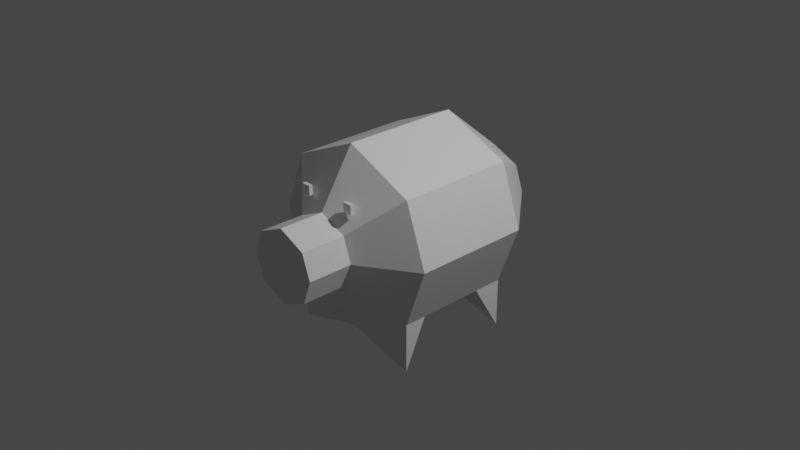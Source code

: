 # Source: lil-oink.blend  (saved by Blender 2.92.15; exported with 4.5.12 LTS)
import bpy
from mathutils import Matrix  # noqa: F401  (used for matrix-valued properties, if any)

bpy.ops.wm.read_factory_settings(use_empty=True)
scene = bpy.context.scene
scene.name = 'Scene'

# ---- collections
col_collection = bpy.data.collections.new('Collection'); scene.collection.children.link(col_collection)

# ---- materials (node trees are filled in below, after node groups)
mat_material = bpy.data.materials.new('Material')
mat_material.alpha_threshold = 0.0
mat_material.use_transparent_shadow = False
mat_material.line_color = (0.0, 0.0, 0.0, 1.0)

# ---- material node trees
mat_material.use_nodes = True; mat_material.node_tree.nodes.clear()
_N = mat_material.node_tree.nodes; _L = mat_material.node_tree.links
n0 = _N.new('ShaderNodeOutputMaterial'); n0.name = 'Material Output'; n0.location = (300, 300)
n1 = _N.new('ShaderNodeBsdfPrincipled'); n1.name = 'Principled BSDF'; n1.location = (10, 300)
n1.distribution = 'GGX'
n1.subsurface_method = 'BURLEY'
n1.inputs[2].default_value = 0.4
n1.inputs[3].default_value = 1.45
n1.inputs[27].default_value = (0.0, 0.0, 0.0, 1.0)
n1.inputs[28].default_value = 1.0
_L.new(n1.outputs[0], n0.inputs[0])
n0.is_active_output = True

# ---- world
world_world = bpy.data.worlds.new('World'); scene.world = world_world
world_world.use_nodes = True; world_world.node_tree.nodes.clear()
_N = world_world.node_tree.nodes; _L = world_world.node_tree.links
n0 = _N.new('ShaderNodeOutputWorld'); n0.name = 'World Output'; n0.location = (300, 300)
n1 = _N.new('ShaderNodeBackground'); n1.name = 'Background'; n1.location = (10, 300)
n1.inputs[0].default_value = (0.05088, 0.05088, 0.05088, 1.0)
_L.new(n1.outputs[0], n0.inputs[0])
n0.is_active_output = True
world_world.color = (0.05088, 0.05088, 0.05088)
world_world.use_sun_shadow = False
world_world.sun_shadow_jitter_overblur = 0.0

# ---- cameras
cam_camera = bpy.data.cameras.new('Camera')
cam_camera.clip_end = 100.0
cam_camera.ortho_scale = 7.314

# ---- lights
light_light = bpy.data.lights.new('Light', 'POINT')
light_light.transmission_factor = 0.0
light_light.energy = 1000.0
light_light.shadow_soft_size = 0.1
light_light.shadow_maximum_resolution = 0.006
light_light.use_absolute_resolution = True

# ---- meshes
me_cube = bpy.data.meshes.new('Cube')
me_cube.from_pydata([(0.3134, 1.41, 0.2731), (0.3134, 1.41, -0.2731), (0.3055, -1.0, 0.2662), (0.3055, -1.0, -0.2662), (-0.3134, 1.41, 0.2731), (-0.3134, 1.41, -0.2731), (-0.3055, -1.0, 0.2662), (-0.3055, -1.0, -0.2662), (0.0, 1.41, -0.4119), (0.0, -1.0, 0.4015), (0.0, -1.0, -0.4015), (0.0, 1.41, 0.4119), (0.4119, 1.41, 0.0), (-0.4015, -1.0, 0.0), (0.4015, -1.0, 0.0), (-0.4119, 1.41, 0.0), (-0.4015, -1.49, 6.361e-08), (-0.7608, -0.62, -0.663), (0.7608, -0.62, 0.663), (-0.7608, -0.62, 0.663), (0.7608, -0.62, -0.663), (0.0, -0.62, -1.0), (0.0, -0.62, 1.0), (1.0, -0.62, 0.0), (-1.0, -0.62, 0.0), (-0.3055, -1.49, 0.2662), (0.4015, -1.49, 6.361e-08), (0.3055, -1.49, -0.2662), (0.0, -1.49, 0.4015), (0.0, -1.49, -0.4015), (0.3055, -1.49, 0.2662), (-0.3055, -1.49, -0.2662), (-0.7608, 0.6862, 0.663), (0.7608, 0.6862, -0.663), (-1.0, 0.6862, 0.0), (-0.7608, 0.6862, -0.663), (0.7608, 0.6862, 0.663), (0.0, 0.6862, -1.0), (0.0, 0.6862, 1.0), (1.0, 0.6862, 0.0), (-0.7608, 0.3574, -0.663), (0.7608, 0.3574, 0.663), (0.0, 0.3574, -1.0), (0.0, 0.3574, 1.0), (1.0, 0.3574, 0.0), (-0.7608, 0.3574, 0.663), (0.7608, 0.3574, -0.663), (-1.0, 0.3574, 0.0), (-0.7608, -0.3733, -0.663), (0.7608, -0.3733, 0.663), (0.0, -0.3733, -1.0), (0.0, -0.3733, 1.0), (1.0, -0.3733, 0.0), (-0.7608, -0.3733, 0.663), (0.7608, -0.3733, -0.663), (-1.0, -0.3733, 0.0), (-0.7608, -0.62, -1.196), (0.7608, -0.62, -1.196), (0.7608, 0.6862, -1.196), (-0.7608, 0.6862, -1.196), (0.3425, -0.8962, 0.5704), (0.3425, -0.8962, 0.4677), (0.3425, -0.936, 0.5704), (0.3425, -0.936, 0.4677), (0.2399, -0.8962, 0.5704), (0.2399, -0.8962, 0.4677), (0.2399, -0.936, 0.5704), (0.2399, -0.936, 0.4677), (-0.2575, -0.8962, 0.5704), (-0.2575, -0.8962, 0.4677), (-0.2575, -0.936, 0.5704), (-0.2575, -0.936, 0.4677), (-0.3601, -0.8962, 0.5704), (-0.3601, -0.8962, 0.4677), (-0.3601, -0.936, 0.5704), (-0.3601, -0.936, 0.4677)], [], [(22, 19, 6, 9), (10, 3, 27, 29), (34, 32, 4, 15), (21, 20, 3, 10), (23, 18, 2, 14), (16, 31, 29, 27, 26, 30, 28, 25), (17, 21, 10, 7), (9, 6, 25, 28), (18, 22, 9, 2), (3, 14, 26, 27), (13, 7, 31, 16), (20, 23, 14, 3), (35, 34, 15, 5), (2, 9, 28, 30), (8, 5, 15, 4, 11, 0, 12, 1), (7, 13, 24, 17), (54, 52, 23, 20), (49, 51, 22, 18), (52, 49, 18, 23), (13, 6, 19, 24), (51, 53, 19, 22), (14, 2, 30, 26), (7, 10, 29, 31), (6, 13, 16, 25), (11, 4, 32, 38), (8, 1, 33, 37), (12, 0, 36, 39), (5, 8, 37, 35), (0, 11, 38, 36), (1, 12, 39, 33), (40, 47, 34, 35), (47, 45, 32, 34), (55, 53, 45, 47), (48, 55, 47, 40), (38, 32, 45, 43), (39, 36, 41, 44), (36, 38, 43, 41), (33, 39, 44, 46), (17, 24, 55, 48), (24, 19, 53, 55), (43, 45, 53, 51), (42, 46, 54, 50), (44, 41, 49, 52), (40, 42, 50, 48), (41, 43, 51, 49), (46, 44, 52, 54), (46, 42, 37), (42, 40, 37), (54, 21, 50), (50, 21, 48), (35, 37, 59), (37, 33, 58), (21, 57, 20), (17, 56, 21), (17, 48, 56), (40, 35, 59), (33, 46, 58), (54, 20, 57), (54, 57, 21), (48, 21, 56), (40, 59, 37), (46, 37, 58), (60, 61, 63, 62), (62, 63, 67, 66), (66, 67, 65, 64), (64, 65, 61, 60), (62, 66, 64, 60), (67, 63, 61, 65), (68, 69, 71, 70), (70, 71, 75, 74), (74, 75, 73, 72), (72, 73, 69, 68), (70, 74, 72, 68), (75, 71, 69, 73)])
_uv = me_cube.uv_layers.new(name='UVMap')
_uv.uv.foreach_set('vector', [0.75, 0.7025, 0.875, 0.7025, 0.875, 0.75, 0.75, 0.75, 0.25, 0.75, 0.375, 0.75, 0.375, 0.75, 0.25, 0.75, 0.5, 0.2108, 0.625, 0.2108, 0.625, 0.25, 0.5, 0.25, 0.25, 0.7025, 0.375, 0.7025, 0.375, 0.75, 0.25, 0.75, 0.5, 0.7025, 0.625, 0.7025, 0.625, 0.75, 0.5, 0.75, 0.5, 0.0, 0.375, 0.0, 0.25, 0.75, 0.375, 0.75, 0.5, 0.75, 0.625, 0.75, 0.75, 0.75, 0.875, 0.75, 0.125, 0.7025, 0.25, 0.7025, 0.25, 0.75, 0.125, 0.75, 0.75, 0.75, 0.875, 0.75, 0.875, 0.75, 0.75, 0.75, 0.625, 0.7025, 0.75, 0.7025, 0.75, 0.75, 0.625, 0.75, 0.375, 0.75, 0.5, 0.75, 0.5, 0.75, 0.375, 0.75, 0.5, 0.0, 0.375, 0.0, 0.375, 0.0, 0.5, 0.0, 0.375, 0.7025, 0.5, 0.7025, 0.5, 0.75, 0.375, 0.75, 0.375, 0.2108, 0.5, 0.2108, 0.5, 0.25, 0.375, 0.25, 0.625, 0.75, 0.75, 0.75, 0.75, 0.75, 0.625, 0.75, 0.25, 0.5, 0.375, 0.25, 0.5, 0.25, 0.875, 0.5, 0.75, 0.5, 0.625, 0.5, 0.5, 0.5, 0.375, 0.5, 0.375, 0.0, 0.5, 0.0, 0.5, 0.04751, 0.375, 0.04751, 0.375, 0.6717, 0.5, 0.6717, 0.5, 0.7025, 0.375, 0.7025, 0.625, 0.6717, 0.75, 0.6717, 0.75, 0.7025, 0.625, 0.7025, 0.5, 0.6717, 0.625, 0.6717, 0.625, 0.7025, 0.5, 0.7025, 0.5, 0.0, 0.625, 0.0, 0.625, 0.04751, 0.5, 0.04751, 0.75, 0.6717, 0.875, 0.6717, 0.875, 0.7025, 0.75, 0.7025, 0.5, 0.75, 0.625, 0.75, 0.625, 0.75, 0.5, 0.75, 0.125, 0.75, 0.25, 0.75, 0.25, 0.75, 0.125, 0.75, 0.625, 0.0, 0.5, 0.0, 0.5, 0.0, 0.625, 0.0, 0.75, 0.5, 0.875, 0.5, 0.875, 0.5392, 0.75, 0.5392, 0.25, 0.5, 0.375, 0.5, 0.375, 0.5392, 0.25, 0.5392, 0.5, 0.5, 0.625, 0.5, 0.625, 0.5392, 0.5, 0.5392, 0.125, 0.5, 0.25, 0.5, 0.25, 0.5392, 0.125, 0.5392, 0.625, 0.5, 0.75, 0.5, 0.75, 0.5392, 0.625, 0.5392, 0.375, 0.5, 0.5, 0.5, 0.5, 0.5392, 0.375, 0.5392, 0.375, 0.1697, 0.5, 0.1697, 0.5, 0.2108, 0.375, 0.2108, 0.5, 0.1697, 0.625, 0.1697, 0.625, 0.2108, 0.5, 0.2108, 0.5, 0.07833, 0.625, 0.07833, 0.625, 0.1697, 0.5, 0.1697, 0.375, 0.07833, 0.5, 0.07833, 0.5, 0.1697, 0.375, 0.1697, 0.75, 0.5392, 0.875, 0.5392, 0.875, 0.5803, 0.75, 0.5803, 0.5, 0.5392, 0.625, 0.5392, 0.625, 0.5803, 0.5, 0.5803, 0.625, 0.5392, 0.75, 0.5392, 0.75, 0.5803, 0.625, 0.5803, 0.375, 0.5392, 0.5, 0.5392, 0.5, 0.5803, 0.375, 0.5803, 0.375, 0.04751, 0.5, 0.04751, 0.5, 0.07833, 0.375, 0.07833, 0.5, 0.04751, 0.625, 0.04751, 0.625, 0.07833, 0.5, 0.07833, 0.75, 0.5803, 0.875, 0.5803, 0.875, 0.6717, 0.75, 0.6717, 0.25, 0.5803, 0.375, 0.5803, 0.375, 0.6717, 0.25, 0.6717, 0.5, 0.5803, 0.625, 0.5803, 0.625, 0.6717, 0.5, 0.6717, 0.125, 0.5803, 0.25, 0.5803, 0.25, 0.6717, 0.125, 0.6717, 0.625, 0.5803, 0.75, 0.5803, 0.75, 0.6717, 0.625, 0.6717, 0.375, 0.5803, 0.5, 0.5803, 0.5, 0.6717, 0.375, 0.6717, 0.375, 0.5803, 0.25, 0.5803, 0.0, 0.0, 0.25, 0.5803, 0.125, 0.5803, 0.0, 0.0, 0.375, 0.6717, 0.0, 0.0, 0.25, 0.6717, 0.25, 0.6717, 0.0, 0.0, 0.125, 0.6717, 0.125, 0.5392, 0.25, 0.5392, 0.0, 0.0, 0.25, 0.5392, 0.375, 0.5392, 0.0, 0.0, 0.25, 0.7025, 0.0, 0.0, 0.375, 0.7025, 0.125, 0.7025, 0.0, 0.0, 0.25, 0.7025, 0.125, 0.7025, 0.375, 0.07833, 0.0, 0.0, 0.375, 0.1697, 0.125, 0.5392, 0.0, 0.0, 0.375, 0.5392, 0.375, 0.5803, 0.0, 0.0, 0.375, 0.6717, 0.375, 0.7025, 0.0, 0.0, 0.375, 0.6717, 0.0, 0.0, 0.25, 0.7025, 0.375, 0.07833, 0.25, 0.7025, 0.0, 0.0, 0.375, 0.1697, 0.0, 0.0, 0.25, 0.5392, 0.375, 0.5803, 0.25, 0.5392, 0.0, 0.0, 0.375, 0.0, 0.625, 0.0, 0.625, 0.25, 0.375, 0.25, 0.375, 0.25, 0.625, 0.25, 0.625, 0.5, 0.375, 0.5, 0.375, 0.5, 0.625, 0.5, 0.625, 0.75, 0.375, 0.75, 0.375, 0.75, 0.625, 0.75, 0.625, 1.0, 0.375, 1.0, 0.125, 0.5, 0.375, 0.5, 0.375, 0.75, 0.125, 0.75, 0.625, 0.5, 0.875, 0.5, 0.875, 0.75, 0.625, 0.75, 0.375, 0.0, 0.625, 0.0, 0.625, 0.25, 0.375, 0.25, 0.375, 0.25, 0.625, 0.25, 0.625, 0.5, 0.375, 0.5, 0.375, 0.5, 0.625, 0.5, 0.625, 0.75, 0.375, 0.75, 0.375, 0.75, 0.625, 0.75, 0.625, 1.0, 0.375, 1.0, 0.125, 0.5, 0.375, 0.5, 0.375, 0.75, 0.125, 0.75, 0.625, 0.5, 0.875, 0.5, 0.875, 0.75, 0.625, 0.75])
me_cube.materials.append(mat_material)
me_cube.use_remesh_preserve_volume = False
me_cube.use_remesh_preserve_attributes = False
me_cube.use_mirror_vertex_groups = False
me_cube.update()

# ---- objects
ob_cube = bpy.data.objects.new('Cube', me_cube)
ob_light = bpy.data.objects.new('Light', light_light)
ob_camera = bpy.data.objects.new('Camera', cam_camera)

# ---- transforms, parenting, visibility, modifiers, constraints
ob_cube.location = (0.0, 0.0, 0.0)
ob_cube.lock_rotations_4d = False
ob_cube.empty_display_type = 'ARROWS'
ob_cube.lineart.crease_threshold = 0.0
ob_light.location = (4.076, 1.005, 5.904)
ob_light.rotation_euler = (0.6503, 0.05522, 1.866)
ob_light.lock_rotations_4d = False
ob_light.empty_display_type = 'ARROWS'
ob_light.color = (0.0, 0.0, 0.0, 0.0)
ob_light.lineart.crease_threshold = 0.0
ob_camera.location = (7.359, -6.926, 4.958)
ob_camera.rotation_euler = (1.109, 0.0, 0.8149)
ob_camera.lock_rotations_4d = False
ob_camera.empty_display_type = 'ARROWS'
ob_camera.color = (0.0, 0.0, 0.0, 0.0)
ob_camera.display_type = 'WIRE'
ob_camera.lineart.crease_threshold = 0.0

# ---- collection membership
col_collection.objects.link(ob_cube)
col_collection.objects.link(ob_light)
col_collection.objects.link(ob_camera)

# ---- scene / render settings (as saved in the file)
scene.camera = ob_camera
scene.frame_start = 1; scene.frame_end = 250; scene.frame_set(1)
scene.render.engine = 'BLENDER_EEVEE_NEXT'
scene.cycles.use_denoising = False
scene.cycles.samples = 128
scene.cycles.sampling_pattern = 'TABULATED_SOBOL'
scene.cycles.use_adaptive_sampling = False
scene.cycles.use_light_tree = False
scene.view_settings.view_transform = 'Filmic'
bpy.context.view_layer.update()
